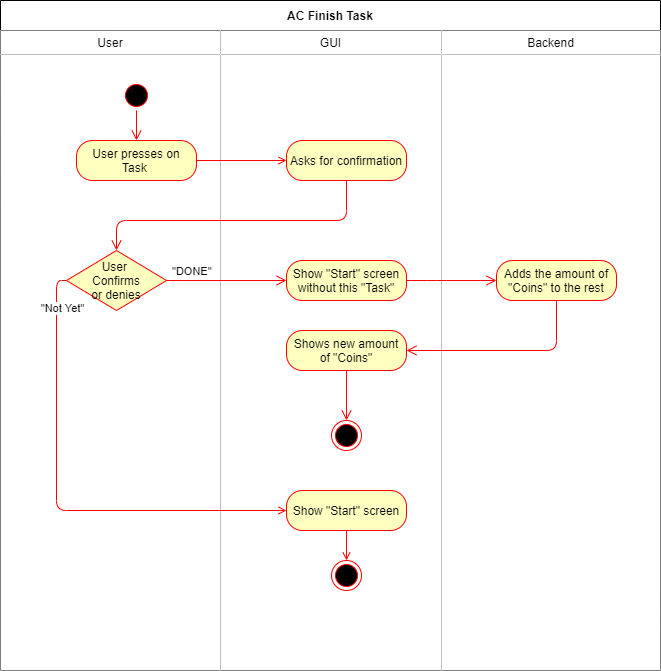

The diagram above was exported from draw.io. Its source (the exported page's mxGraphModel, read from the mxfile embedded in the PNG):
<mxGraphModel dx="2249" dy="762" grid="1" gridSize="10" guides="1" tooltips="1" connect="1" arrows="1" fold="1" page="1" pageScale="1" pageWidth="827" pageHeight="1169" math="0" shadow="0">
  <root>
    <mxCell id="0" />
    <mxCell id="1" parent="0" />
    <mxCell id="j8IHQzz_12ey5KT70IJr-4" value="AC Finish Task" style="shape=table;html=1;whiteSpace=wrap;startSize=30;container=1;collapsible=0;childLayout=tableLayout;fontStyle=1;align=center;" parent="1" vertex="1">
      <mxGeometry x="-246" y="360" width="660" height="670" as="geometry" />
    </mxCell>
    <mxCell id="j8IHQzz_12ey5KT70IJr-5" value="" style="shape=partialRectangle;html=1;whiteSpace=wrap;collapsible=0;dropTarget=0;pointerEvents=0;fillColor=none;top=0;left=0;bottom=0;right=0;points=[[0,0.5],[1,0.5]];portConstraint=eastwest;" parent="j8IHQzz_12ey5KT70IJr-4" vertex="1">
      <mxGeometry y="30" width="660" height="24" as="geometry" />
    </mxCell>
    <mxCell id="j8IHQzz_12ey5KT70IJr-6" value="User" style="shape=partialRectangle;html=1;whiteSpace=wrap;connectable=0;top=0;left=0;bottom=0;right=0;overflow=hidden;" parent="j8IHQzz_12ey5KT70IJr-5" vertex="1">
      <mxGeometry width="220" height="24" as="geometry" />
    </mxCell>
    <mxCell id="j8IHQzz_12ey5KT70IJr-7" value="GUI" style="shape=partialRectangle;html=1;whiteSpace=wrap;connectable=0;top=0;left=0;bottom=0;right=0;overflow=hidden;" parent="j8IHQzz_12ey5KT70IJr-5" vertex="1">
      <mxGeometry x="220" width="221" height="24" as="geometry" />
    </mxCell>
    <mxCell id="j8IHQzz_12ey5KT70IJr-8" value="Backend" style="shape=partialRectangle;html=1;whiteSpace=wrap;connectable=0;top=0;left=0;bottom=0;right=0;overflow=hidden;" parent="j8IHQzz_12ey5KT70IJr-5" vertex="1">
      <mxGeometry x="441" width="219" height="24" as="geometry" />
    </mxCell>
    <mxCell id="j8IHQzz_12ey5KT70IJr-18" style="shape=partialRectangle;html=1;whiteSpace=wrap;collapsible=0;dropTarget=0;pointerEvents=0;fillColor=none;top=0;left=0;bottom=0;right=0;points=[[0,0.5],[1,0.5]];portConstraint=eastwest;" parent="j8IHQzz_12ey5KT70IJr-4" vertex="1">
      <mxGeometry y="54" width="660" height="616" as="geometry" />
    </mxCell>
    <mxCell id="j8IHQzz_12ey5KT70IJr-19" style="shape=partialRectangle;html=1;whiteSpace=wrap;connectable=0;top=0;left=0;bottom=0;right=0;overflow=hidden;" parent="j8IHQzz_12ey5KT70IJr-18" vertex="1">
      <mxGeometry width="220" height="616" as="geometry" />
    </mxCell>
    <mxCell id="j8IHQzz_12ey5KT70IJr-20" style="shape=partialRectangle;html=1;whiteSpace=wrap;connectable=0;top=0;left=0;bottom=0;right=0;overflow=hidden;" parent="j8IHQzz_12ey5KT70IJr-18" vertex="1">
      <mxGeometry x="220" width="221" height="616" as="geometry" />
    </mxCell>
    <mxCell id="j8IHQzz_12ey5KT70IJr-21" style="shape=partialRectangle;html=1;whiteSpace=wrap;connectable=0;top=0;left=0;bottom=0;right=0;overflow=hidden;" parent="j8IHQzz_12ey5KT70IJr-18" vertex="1">
      <mxGeometry x="441" width="219" height="616" as="geometry" />
    </mxCell>
    <mxCell id="j8IHQzz_12ey5KT70IJr-24" value="" style="ellipse;html=1;shape=startState;fillColor=#000000;strokeColor=#ff0000;" parent="1" vertex="1">
      <mxGeometry x="-125" y="440" width="30" height="30" as="geometry" />
    </mxCell>
    <mxCell id="j8IHQzz_12ey5KT70IJr-25" value="" style="edgeStyle=orthogonalEdgeStyle;html=1;verticalAlign=bottom;endArrow=open;endSize=8;strokeColor=#ff0000;" parent="1" source="j8IHQzz_12ey5KT70IJr-24" edge="1">
      <mxGeometry relative="1" as="geometry">
        <mxPoint x="-110" y="500" as="targetPoint" />
      </mxGeometry>
    </mxCell>
    <mxCell id="j8IHQzz_12ey5KT70IJr-26" style="edgeStyle=orthogonalEdgeStyle;rounded=0;orthogonalLoop=1;jettySize=auto;html=1;exitX=0.5;exitY=1;exitDx=0;exitDy=0;" parent="1" edge="1">
      <mxGeometry relative="1" as="geometry">
        <mxPoint x="-115" y="510" as="sourcePoint" />
        <mxPoint x="-115" y="510" as="targetPoint" />
      </mxGeometry>
    </mxCell>
    <mxCell id="6JgdBohUYkZjFhOadwTI-4" style="edgeStyle=orthogonalEdgeStyle;rounded=0;orthogonalLoop=1;jettySize=auto;html=1;fillColor=#f8cecc;endArrow=open;endFill=0;strokeColor=#FF0000;" parent="1" source="j8IHQzz_12ey5KT70IJr-35" edge="1">
      <mxGeometry relative="1" as="geometry">
        <mxPoint x="40" y="520" as="targetPoint" />
      </mxGeometry>
    </mxCell>
    <mxCell id="j8IHQzz_12ey5KT70IJr-35" value="User presses on Task&amp;nbsp;" style="rounded=1;whiteSpace=wrap;html=1;arcSize=40;fontColor=#000000;fillColor=#ffffc0;strokeColor=#ff0000;" parent="1" vertex="1">
      <mxGeometry x="-170" y="500" width="120" height="40" as="geometry" />
    </mxCell>
    <mxCell id="j8IHQzz_12ey5KT70IJr-37" value="Asks for confirmation" style="rounded=1;whiteSpace=wrap;html=1;arcSize=40;fontColor=#000000;fillColor=#ffffc0;strokeColor=#ff0000;" parent="1" vertex="1">
      <mxGeometry x="40" y="500" width="120" height="40" as="geometry" />
    </mxCell>
    <mxCell id="j8IHQzz_12ey5KT70IJr-38" value="" style="edgeStyle=orthogonalEdgeStyle;html=1;verticalAlign=bottom;endArrow=open;endSize=8;strokeColor=#ff0000;exitX=0.5;exitY=1;exitDx=0;exitDy=0;" parent="1" source="j8IHQzz_12ey5KT70IJr-37" target="j8IHQzz_12ey5KT70IJr-40" edge="1">
      <mxGeometry relative="1" as="geometry">
        <mxPoint x="120" y="700" as="targetPoint" />
        <Array as="points">
          <mxPoint x="100" y="580" />
          <mxPoint x="-130" y="580" />
        </Array>
      </mxGeometry>
    </mxCell>
    <mxCell id="4qqKRWsuFxsnsyJRLtGd-1" style="edgeStyle=orthogonalEdgeStyle;orthogonalLoop=1;jettySize=auto;html=1;exitX=0;exitY=0.5;exitDx=0;exitDy=0;entryX=0;entryY=0.5;entryDx=0;entryDy=0;rounded=1;strokeColor=#FF0000;endArrow=open;endFill=0;" parent="1" source="j8IHQzz_12ey5KT70IJr-40" target="0-rSSK5GT8eZFDqMDF9J-3" edge="1">
      <mxGeometry relative="1" as="geometry">
        <Array as="points">
          <mxPoint x="-190" y="640" />
          <mxPoint x="-190" y="870" />
        </Array>
        <mxPoint x="160" y="530" as="targetPoint" />
      </mxGeometry>
    </mxCell>
    <mxCell id="4qqKRWsuFxsnsyJRLtGd-2" value="&quot;Not Yet&quot;" style="edgeLabel;html=1;align=center;verticalAlign=middle;resizable=0;points=[];" parent="4qqKRWsuFxsnsyJRLtGd-1" vertex="1" connectable="0">
      <mxGeometry x="-0.9611" y="-4" relative="1" as="geometry">
        <mxPoint x="4" y="31" as="offset" />
      </mxGeometry>
    </mxCell>
    <mxCell id="j8IHQzz_12ey5KT70IJr-40" value="User &lt;br&gt;Confirms&lt;br&gt;or denies" style="rhombus;whiteSpace=wrap;html=1;fillColor=#ffffc0;strokeColor=#ff0000;" parent="1" vertex="1">
      <mxGeometry x="-180" y="610" width="100" height="60" as="geometry" />
    </mxCell>
    <mxCell id="j8IHQzz_12ey5KT70IJr-41" value="&quot;DONE&quot;" style="edgeStyle=orthogonalEdgeStyle;html=1;align=left;verticalAlign=bottom;endArrow=open;endSize=8;strokeColor=#ff0000;entryX=0;entryY=0.5;entryDx=0;entryDy=0;" parent="1" source="j8IHQzz_12ey5KT70IJr-40" target="j8IHQzz_12ey5KT70IJr-44" edge="1">
      <mxGeometry x="-0.9401" relative="1" as="geometry">
        <mxPoint x="130" y="800" as="targetPoint" />
        <mxPoint as="offset" />
      </mxGeometry>
    </mxCell>
    <mxCell id="j8IHQzz_12ey5KT70IJr-44" value="Show &quot;Start&quot; screen without this &quot;Task&quot;" style="rounded=1;whiteSpace=wrap;html=1;arcSize=40;fontColor=#000000;fillColor=#ffffc0;strokeColor=#ff0000;" parent="1" vertex="1">
      <mxGeometry x="40" y="620" width="120" height="40" as="geometry" />
    </mxCell>
    <mxCell id="0-rSSK5GT8eZFDqMDF9J-5" style="edgeStyle=orthogonalEdgeStyle;rounded=0;orthogonalLoop=1;jettySize=auto;html=1;exitX=0.5;exitY=1;exitDx=0;exitDy=0;entryX=0.5;entryY=0;entryDx=0;entryDy=0;strokeColor=#FF0000;endArrow=open;endFill=0;" parent="1" source="0-rSSK5GT8eZFDqMDF9J-3" target="0-rSSK5GT8eZFDqMDF9J-4" edge="1">
      <mxGeometry relative="1" as="geometry" />
    </mxCell>
    <mxCell id="0-rSSK5GT8eZFDqMDF9J-3" value="Show &quot;Start&quot; screen" style="rounded=1;whiteSpace=wrap;html=1;arcSize=40;fontColor=#000000;fillColor=#ffffc0;strokeColor=#ff0000;" parent="1" vertex="1">
      <mxGeometry x="40" y="850" width="120" height="40" as="geometry" />
    </mxCell>
    <mxCell id="0-rSSK5GT8eZFDqMDF9J-4" value="" style="ellipse;html=1;shape=endState;fillColor=#000000;strokeColor=#ff0000;" parent="1" vertex="1">
      <mxGeometry x="85" y="920" width="30" height="30" as="geometry" />
    </mxCell>
    <mxCell id="7M_swVSF1gGj0ZwpZCe2-1" style="edgeStyle=orthogonalEdgeStyle;rounded=0;orthogonalLoop=1;jettySize=auto;html=1;exitX=0.5;exitY=1;exitDx=0;exitDy=0;" edge="1" parent="1" source="0-rSSK5GT8eZFDqMDF9J-4" target="0-rSSK5GT8eZFDqMDF9J-4">
      <mxGeometry relative="1" as="geometry" />
    </mxCell>
    <mxCell id="7M_swVSF1gGj0ZwpZCe2-2" value="Adds the amount of &quot;Coins&quot; to the rest" style="rounded=1;whiteSpace=wrap;html=1;arcSize=40;fontColor=#000000;fillColor=#ffffc0;strokeColor=#ff0000;" vertex="1" parent="1">
      <mxGeometry x="250" y="620" width="120" height="40" as="geometry" />
    </mxCell>
    <mxCell id="7M_swVSF1gGj0ZwpZCe2-3" value="" style="edgeStyle=orthogonalEdgeStyle;html=1;verticalAlign=bottom;endArrow=open;endSize=8;strokeColor=#ff0000;entryX=1;entryY=0.5;entryDx=0;entryDy=0;" edge="1" source="7M_swVSF1gGj0ZwpZCe2-2" parent="1" target="7M_swVSF1gGj0ZwpZCe2-5">
      <mxGeometry relative="1" as="geometry">
        <mxPoint x="310" y="720" as="targetPoint" />
        <Array as="points">
          <mxPoint x="310" y="710" />
        </Array>
      </mxGeometry>
    </mxCell>
    <mxCell id="7M_swVSF1gGj0ZwpZCe2-4" value="" style="edgeStyle=orthogonalEdgeStyle;html=1;align=left;verticalAlign=bottom;endArrow=open;endSize=8;strokeColor=#ff0000;entryX=0;entryY=0.5;entryDx=0;entryDy=0;exitX=1;exitY=0.5;exitDx=0;exitDy=0;" edge="1" parent="1" source="j8IHQzz_12ey5KT70IJr-44" target="7M_swVSF1gGj0ZwpZCe2-2">
      <mxGeometry x="-0.9401" relative="1" as="geometry">
        <mxPoint x="50" y="650" as="targetPoint" />
        <mxPoint as="offset" />
        <mxPoint x="-70" y="650" as="sourcePoint" />
        <Array as="points">
          <mxPoint x="190" y="640" />
          <mxPoint x="190" y="640" />
        </Array>
      </mxGeometry>
    </mxCell>
    <mxCell id="7M_swVSF1gGj0ZwpZCe2-5" value="Shows new amount of &quot;Coins&quot;" style="rounded=1;whiteSpace=wrap;html=1;arcSize=40;fontColor=#000000;fillColor=#ffffc0;strokeColor=#ff0000;" vertex="1" parent="1">
      <mxGeometry x="40" y="690" width="120" height="40" as="geometry" />
    </mxCell>
    <mxCell id="7M_swVSF1gGj0ZwpZCe2-6" value="" style="edgeStyle=orthogonalEdgeStyle;html=1;verticalAlign=bottom;endArrow=open;endSize=8;strokeColor=#ff0000;" edge="1" source="7M_swVSF1gGj0ZwpZCe2-5" parent="1">
      <mxGeometry relative="1" as="geometry">
        <mxPoint x="100" y="780" as="targetPoint" />
      </mxGeometry>
    </mxCell>
    <mxCell id="7M_swVSF1gGj0ZwpZCe2-7" value="" style="ellipse;html=1;shape=endState;fillColor=#000000;strokeColor=#ff0000;" vertex="1" parent="1">
      <mxGeometry x="85" y="780" width="30" height="30" as="geometry" />
    </mxCell>
  </root>
</mxGraphModel>